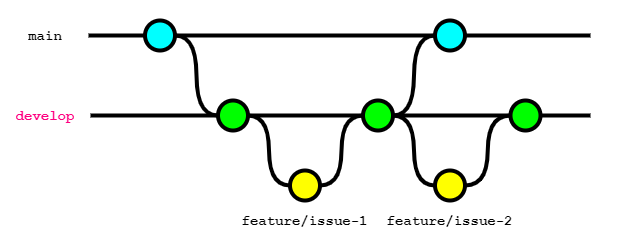

The diagram above was exported from draw.io. Its source (the exported page's mxGraphModel, read from the mxfile embedded in the PNG):
<mxGraphModel dx="2275" dy="1641" grid="1" gridSize="10" guides="1" tooltips="1" connect="1" arrows="1" fold="1" page="1" pageScale="1" pageWidth="827" pageHeight="1169" background="#ffffff" math="0" shadow="0">
  <root>
    <mxCell id="0" />
    <mxCell id="1" parent="0" />
    <mxCell id="55" value="" style="rounded=0;whiteSpace=wrap;html=1;strokeColor=none;" vertex="1" parent="1">
      <mxGeometry x="130" y="320" width="620" height="240" as="geometry" />
    </mxCell>
    <mxCell id="30" style="edgeStyle=orthogonalEdgeStyle;curved=1;rounded=0;html=1;exitX=1;exitY=0.5;exitPerimeter=0;entryX=0;entryY=0.5;entryPerimeter=0;endArrow=none;endFill=0;jettySize=auto;orthogonalLoop=1;strokeWidth=4;fontSize=15;" parent="1" source="31" target="36" edge="1">
      <mxGeometry relative="1" as="geometry" />
    </mxCell>
    <mxCell id="31" value="" style="verticalLabelPosition=bottom;verticalAlign=top;html=1;strokeWidth=4;shape=mxgraph.flowchart.on-page_reference;plain-blue;gradientColor=none;fillColor=#00FFFF;strokeColor=#000000;" parent="1" vertex="1">
      <mxGeometry x="274.5" y="340" width="30" height="30" as="geometry" />
    </mxCell>
    <mxCell id="32" value="" style="edgeStyle=orthogonalEdgeStyle;curved=1;rounded=0;orthogonalLoop=1;jettySize=auto;html=1;endArrow=none;endFill=0;strokeWidth=4;fontFamily=Courier New;fontSize=16;" parent="1" source="33" edge="1">
      <mxGeometry relative="1" as="geometry">
        <mxPoint x="720" y="355" as="targetPoint" />
      </mxGeometry>
    </mxCell>
    <mxCell id="33" value="" style="verticalLabelPosition=bottom;verticalAlign=top;html=1;strokeWidth=4;shape=mxgraph.flowchart.on-page_reference;plain-blue;gradientColor=none;strokeColor=#000000;fillColor=#00FFFF;" parent="1" vertex="1">
      <mxGeometry x="564.5" y="340" width="30" height="30" as="geometry" />
    </mxCell>
    <mxCell id="34" value="" style="edgeStyle=orthogonalEdgeStyle;rounded=0;html=1;jettySize=auto;orthogonalLoop=1;strokeWidth=4;endArrow=none;endFill=0;" parent="1" target="31" edge="1">
      <mxGeometry x="204.5" y="180" as="geometry">
        <mxPoint x="218" y="355" as="sourcePoint" />
      </mxGeometry>
    </mxCell>
    <mxCell id="35" value="main" style="text;html=1;strokeColor=none;fillColor=none;align=center;verticalAlign=middle;whiteSpace=wrap;overflow=hidden;fontSize=14;fontStyle=1;fontFamily=Courier New;" parent="1" vertex="1">
      <mxGeometry x="150" y="345" width="50" height="20" as="geometry" />
    </mxCell>
    <mxCell id="36" value="" style="verticalLabelPosition=bottom;verticalAlign=top;html=1;strokeWidth=4;shape=mxgraph.flowchart.on-page_reference;plain-purple;gradientColor=none;strokeColor=#000000;fillColor=#00FF00;" parent="1" vertex="1">
      <mxGeometry x="347.5" y="420" width="30" height="30" as="geometry" />
    </mxCell>
    <mxCell id="37" value="" style="verticalLabelPosition=bottom;verticalAlign=top;html=1;strokeWidth=4;shape=mxgraph.flowchart.on-page_reference;plain-purple;gradientColor=none;strokeColor=#000000;fillColor=#FFFF00;" parent="1" vertex="1">
      <mxGeometry x="419.5" y="490" width="30" height="30" as="geometry" />
    </mxCell>
    <mxCell id="38" style="edgeStyle=orthogonalEdgeStyle;curved=1;rounded=0;html=1;exitX=1;exitY=0.5;exitPerimeter=0;entryX=0;entryY=0.5;entryPerimeter=0;endArrow=none;endFill=0;jettySize=auto;orthogonalLoop=1;strokeWidth=4;fontSize=15;" parent="1" source="39" target="33" edge="1">
      <mxGeometry relative="1" as="geometry" />
    </mxCell>
    <mxCell id="39" value="" style="verticalLabelPosition=bottom;verticalAlign=top;html=1;strokeWidth=4;shape=mxgraph.flowchart.on-page_reference;plain-purple;gradientColor=none;strokeColor=#000000;fillColor=#00FF00;" parent="1" vertex="1">
      <mxGeometry x="492.5" y="420" width="30" height="30" as="geometry" />
    </mxCell>
    <mxCell id="40" value="develop" style="text;html=1;strokeColor=none;fillColor=none;align=center;verticalAlign=middle;whiteSpace=wrap;overflow=hidden;fontSize=14;fontStyle=1;fontFamily=Courier New;fontColor=#FF0080;" parent="1" vertex="1">
      <mxGeometry x="135" y="425" width="80" height="20" as="geometry" />
    </mxCell>
    <mxCell id="41" value="feature/issue-1" style="text;html=1;strokeColor=none;fillColor=none;align=center;verticalAlign=middle;whiteSpace=wrap;overflow=hidden;fontSize=14;fontStyle=1;fontFamily=Courier New;" parent="1" vertex="1">
      <mxGeometry x="353.25" y="530" width="162.5" height="20" as="geometry" />
    </mxCell>
    <mxCell id="42" style="edgeStyle=orthogonalEdgeStyle;curved=1;rounded=0;html=1;exitX=1;exitY=0.5;exitPerimeter=0;entryX=0;entryY=0.5;entryPerimeter=0;endArrow=none;endFill=0;jettySize=auto;orthogonalLoop=1;strokeWidth=4;fontSize=15;exitDx=0;exitDy=0;entryDx=0;entryDy=0;" parent="1" source="36" target="37" edge="1">
      <mxGeometry relative="1" as="geometry">
        <mxPoint x="315" y="365" as="sourcePoint" />
        <mxPoint x="358" y="445" as="targetPoint" />
      </mxGeometry>
    </mxCell>
    <mxCell id="44" style="edgeStyle=orthogonalEdgeStyle;curved=1;rounded=0;html=1;exitX=1;exitY=0.5;exitPerimeter=0;entryX=0;entryY=0.5;entryPerimeter=0;endArrow=none;endFill=0;jettySize=auto;orthogonalLoop=1;strokeWidth=4;fontSize=15;exitDx=0;exitDy=0;entryDx=0;entryDy=0;" parent="1" source="37" target="39" edge="1">
      <mxGeometry relative="1" as="geometry">
        <mxPoint x="388" y="445" as="sourcePoint" />
        <mxPoint x="430" y="515" as="targetPoint" />
      </mxGeometry>
    </mxCell>
    <mxCell id="45" value="" style="verticalLabelPosition=bottom;verticalAlign=top;html=1;strokeWidth=4;shape=mxgraph.flowchart.on-page_reference;plain-purple;gradientColor=none;strokeColor=#000000;fillColor=#FFFF00;" parent="1" vertex="1">
      <mxGeometry x="564.5" y="490" width="30" height="30" as="geometry" />
    </mxCell>
    <mxCell id="46" value="feature/issue-2" style="text;html=1;strokeColor=none;fillColor=none;align=center;verticalAlign=middle;whiteSpace=wrap;overflow=hidden;fontSize=14;fontStyle=1;fontFamily=Courier New;" parent="1" vertex="1">
      <mxGeometry x="498.25" y="530" width="162.5" height="20" as="geometry" />
    </mxCell>
    <mxCell id="48" value="" style="verticalLabelPosition=bottom;verticalAlign=top;html=1;strokeWidth=4;shape=mxgraph.flowchart.on-page_reference;plain-purple;gradientColor=none;strokeColor=#000000;fillColor=#00FF00;" parent="1" vertex="1">
      <mxGeometry x="640" y="420" width="30" height="30" as="geometry" />
    </mxCell>
    <mxCell id="49" style="edgeStyle=orthogonalEdgeStyle;curved=1;rounded=0;html=1;exitX=0;exitY=0.5;exitPerimeter=0;entryX=1;entryY=0.5;entryPerimeter=0;endArrow=none;endFill=0;jettySize=auto;orthogonalLoop=1;strokeWidth=4;fontSize=15;exitDx=0;exitDy=0;entryDx=0;entryDy=0;" parent="1" source="45" target="39" edge="1">
      <mxGeometry relative="1" as="geometry">
        <mxPoint x="460" y="515" as="sourcePoint" />
        <mxPoint x="503" y="445" as="targetPoint" />
      </mxGeometry>
    </mxCell>
    <mxCell id="50" style="edgeStyle=orthogonalEdgeStyle;curved=1;rounded=0;html=1;exitX=0;exitY=0.5;exitPerimeter=0;entryX=1;entryY=0.5;entryPerimeter=0;endArrow=none;endFill=0;jettySize=auto;orthogonalLoop=1;strokeWidth=4;fontSize=15;exitDx=0;exitDy=0;entryDx=0;entryDy=0;" parent="1" source="48" target="45" edge="1">
      <mxGeometry relative="1" as="geometry">
        <mxPoint x="575" y="515" as="sourcePoint" />
        <mxPoint x="533" y="445" as="targetPoint" />
      </mxGeometry>
    </mxCell>
    <mxCell id="51" value="" style="edgeStyle=orthogonalEdgeStyle;curved=1;rounded=0;orthogonalLoop=1;jettySize=auto;html=1;endArrow=none;endFill=0;strokeWidth=4;fontFamily=Courier New;fontSize=16;exitX=1;exitY=0.5;exitDx=0;exitDy=0;exitPerimeter=0;" parent="1" source="48" edge="1">
      <mxGeometry relative="1" as="geometry">
        <mxPoint x="720" y="435" as="targetPoint" />
        <mxPoint x="605" y="365" as="sourcePoint" />
      </mxGeometry>
    </mxCell>
    <mxCell id="52" value="" style="edgeStyle=orthogonalEdgeStyle;curved=1;rounded=0;orthogonalLoop=1;jettySize=auto;html=1;endArrow=none;endFill=0;strokeWidth=4;fontFamily=Courier New;fontSize=16;exitX=1;exitY=0.5;exitDx=0;exitDy=0;exitPerimeter=0;entryX=0;entryY=0.5;entryDx=0;entryDy=0;entryPerimeter=0;" parent="1" source="39" target="48" edge="1">
      <mxGeometry relative="1" as="geometry">
        <mxPoint x="730" y="445" as="targetPoint" />
        <mxPoint x="680" y="445" as="sourcePoint" />
      </mxGeometry>
    </mxCell>
    <mxCell id="53" value="" style="edgeStyle=orthogonalEdgeStyle;curved=1;rounded=0;orthogonalLoop=1;jettySize=auto;html=1;endArrow=none;endFill=0;strokeWidth=4;fontFamily=Courier New;fontSize=16;exitX=1;exitY=0.5;exitDx=0;exitDy=0;exitPerimeter=0;" parent="1" source="36" target="39" edge="1">
      <mxGeometry relative="1" as="geometry">
        <mxPoint x="460" y="450" as="targetPoint" />
        <mxPoint x="532.5" y="445" as="sourcePoint" />
      </mxGeometry>
    </mxCell>
    <mxCell id="54" value="" style="edgeStyle=orthogonalEdgeStyle;curved=1;rounded=0;orthogonalLoop=1;jettySize=auto;html=1;endArrow=none;endFill=0;strokeWidth=4;fontFamily=Courier New;fontSize=16;exitX=1;exitY=0.5;exitDx=0;exitDy=0;exitPerimeter=0;entryX=0;entryY=0.5;entryDx=0;entryDy=0;entryPerimeter=0;" parent="1" source="31" target="33" edge="1">
      <mxGeometry relative="1" as="geometry">
        <mxPoint x="468.25" y="330" as="targetPoint" />
        <mxPoint x="353.25" y="330" as="sourcePoint" />
      </mxGeometry>
    </mxCell>
    <mxCell id="HIuoO7LwTwLLt5pJBsFB-54" value="" style="edgeStyle=orthogonalEdgeStyle;rounded=0;html=1;jettySize=auto;orthogonalLoop=1;strokeWidth=4;endArrow=none;endFill=0;entryX=0;entryY=0.5;entryDx=0;entryDy=0;entryPerimeter=0;" parent="1" target="36" edge="1">
      <mxGeometry x="204.5" y="180" as="geometry">
        <mxPoint x="220" y="435" as="sourcePoint" />
        <mxPoint x="267" y="434.89" as="targetPoint" />
      </mxGeometry>
    </mxCell>
  </root>
</mxGraphModel>